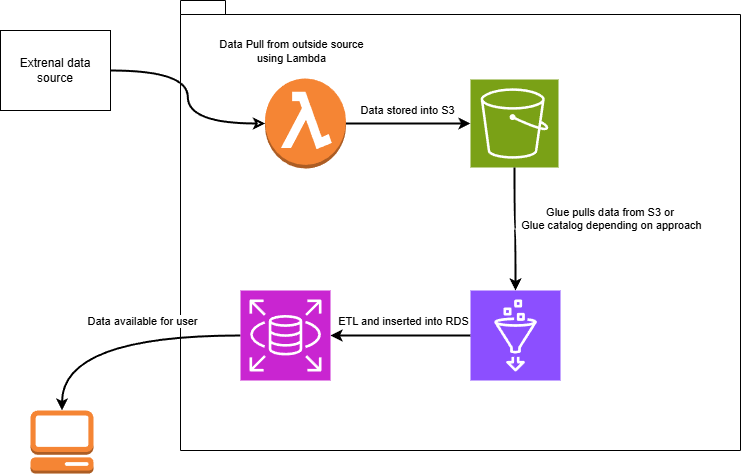

The diagram above was exported from draw.io. Its source (the exported page's mxGraphModel, read from the mxfile embedded in the PNG):
<mxGraphModel dx="1424" dy="825" grid="1" gridSize="10" guides="1" tooltips="1" connect="1" arrows="1" fold="1" page="1" pageScale="1" pageWidth="850" pageHeight="1100" math="0" shadow="0">
  <root>
    <mxCell id="0" />
    <mxCell id="1" parent="0" />
    <mxCell id="-xKUkUo4p5SaA92FqxE4-1" value="" style="shape=folder;fontStyle=1;spacingTop=10;tabWidth=40;tabHeight=14;tabPosition=left;html=1;whiteSpace=wrap;" vertex="1" parent="1">
      <mxGeometry x="230" y="140" width="560" height="450" as="geometry" />
    </mxCell>
    <mxCell id="-xKUkUo4p5SaA92FqxE4-5" value="" style="outlineConnect=0;dashed=0;verticalLabelPosition=bottom;verticalAlign=top;align=center;html=1;shape=mxgraph.aws3.management_console;fillColor=#F58534;gradientColor=none;" vertex="1" parent="1">
      <mxGeometry x="80" y="550" width="63" height="63" as="geometry" />
    </mxCell>
    <mxCell id="-xKUkUo4p5SaA92FqxE4-8" value="Extrenal data source" style="rounded=0;whiteSpace=wrap;html=1;" vertex="1" parent="1">
      <mxGeometry x="50" y="170" width="110" height="80" as="geometry" />
    </mxCell>
    <mxCell id="-xKUkUo4p5SaA92FqxE4-21" style="edgeStyle=orthogonalEdgeStyle;rounded=0;orthogonalLoop=1;jettySize=auto;html=1;exitX=0;exitY=0.5;exitDx=0;exitDy=0;exitPerimeter=0;strokeWidth=2;" edge="1" parent="1" source="-xKUkUo4p5SaA92FqxE4-9" target="-xKUkUo4p5SaA92FqxE4-12">
      <mxGeometry relative="1" as="geometry" />
    </mxCell>
    <mxCell id="-xKUkUo4p5SaA92FqxE4-22" value="ETL and inserted into RDS" style="edgeLabel;html=1;align=center;verticalAlign=middle;resizable=0;points=[];" vertex="1" connectable="0" parent="-xKUkUo4p5SaA92FqxE4-21">
      <mxGeometry x="0.2182" relative="1" as="geometry">
        <mxPoint x="17" y="-15" as="offset" />
      </mxGeometry>
    </mxCell>
    <mxCell id="-xKUkUo4p5SaA92FqxE4-9" value="" style="sketch=0;points=[[0,0,0],[0.25,0,0],[0.5,0,0],[0.75,0,0],[1,0,0],[0,1,0],[0.25,1,0],[0.5,1,0],[0.75,1,0],[1,1,0],[0,0.25,0],[0,0.5,0],[0,0.75,0],[1,0.25,0],[1,0.5,0],[1,0.75,0]];outlineConnect=0;fontColor=#232F3E;fillColor=#8C4FFF;strokeColor=#ffffff;dashed=0;verticalLabelPosition=bottom;verticalAlign=top;align=center;html=1;fontSize=12;fontStyle=0;aspect=fixed;shape=mxgraph.aws4.resourceIcon;resIcon=mxgraph.aws4.glue;" vertex="1" parent="1">
      <mxGeometry x="520" y="430" width="90" height="90" as="geometry" />
    </mxCell>
    <mxCell id="-xKUkUo4p5SaA92FqxE4-10" value="" style="sketch=0;points=[[0,0,0],[0.25,0,0],[0.5,0,0],[0.75,0,0],[1,0,0],[0,1,0],[0.25,1,0],[0.5,1,0],[0.75,1,0],[1,1,0],[0,0.25,0],[0,0.5,0],[0,0.75,0],[1,0.25,0],[1,0.5,0],[1,0.75,0]];outlineConnect=0;fontColor=#232F3E;fillColor=#7AA116;strokeColor=#ffffff;dashed=0;verticalLabelPosition=bottom;verticalAlign=top;align=center;html=1;fontSize=12;fontStyle=0;aspect=fixed;shape=mxgraph.aws4.resourceIcon;resIcon=mxgraph.aws4.s3;" vertex="1" parent="1">
      <mxGeometry x="520" y="219" width="88" height="88" as="geometry" />
    </mxCell>
    <mxCell id="-xKUkUo4p5SaA92FqxE4-13" style="edgeStyle=orthogonalEdgeStyle;rounded=0;orthogonalLoop=1;jettySize=auto;html=1;exitX=0;exitY=0.5;exitDx=0;exitDy=0;exitPerimeter=0;entryX=1;entryY=0.5;entryDx=0;entryDy=0;strokeWidth=2;curved=1;startArrow=classic;startFill=0;endArrow=none;" edge="1" parent="1" source="-xKUkUo4p5SaA92FqxE4-11" target="-xKUkUo4p5SaA92FqxE4-8">
      <mxGeometry relative="1" as="geometry" />
    </mxCell>
    <mxCell id="-xKUkUo4p5SaA92FqxE4-14" value="Data Pull from outside source&lt;div&gt;using Lambda&lt;/div&gt;" style="edgeLabel;html=1;align=center;verticalAlign=middle;resizable=0;points=[];" vertex="1" connectable="0" parent="-xKUkUo4p5SaA92FqxE4-13">
      <mxGeometry x="0.5181" y="-4" relative="1" as="geometry">
        <mxPoint x="131" y="-16" as="offset" />
      </mxGeometry>
    </mxCell>
    <mxCell id="-xKUkUo4p5SaA92FqxE4-11" value="" style="outlineConnect=0;dashed=0;verticalLabelPosition=bottom;verticalAlign=top;align=center;html=1;shape=mxgraph.aws3.lambda_function;fillColor=#F58534;gradientColor=none;" vertex="1" parent="1">
      <mxGeometry x="314.5" y="218" width="81" height="90" as="geometry" />
    </mxCell>
    <mxCell id="-xKUkUo4p5SaA92FqxE4-23" style="edgeStyle=orthogonalEdgeStyle;rounded=0;orthogonalLoop=1;jettySize=auto;html=1;exitX=0;exitY=0.5;exitDx=0;exitDy=0;exitPerimeter=0;strokeWidth=2;curved=1;" edge="1" parent="1" source="-xKUkUo4p5SaA92FqxE4-12" target="-xKUkUo4p5SaA92FqxE4-5">
      <mxGeometry relative="1" as="geometry" />
    </mxCell>
    <mxCell id="-xKUkUo4p5SaA92FqxE4-25" value="Data available for user" style="edgeLabel;html=1;align=center;verticalAlign=middle;resizable=0;points=[];" vertex="1" connectable="0" parent="-xKUkUo4p5SaA92FqxE4-23">
      <mxGeometry x="0.075" y="1" relative="1" as="geometry">
        <mxPoint x="37" y="-16" as="offset" />
      </mxGeometry>
    </mxCell>
    <mxCell id="-xKUkUo4p5SaA92FqxE4-12" value="" style="sketch=0;points=[[0,0,0],[0.25,0,0],[0.5,0,0],[0.75,0,0],[1,0,0],[0,1,0],[0.25,1,0],[0.5,1,0],[0.75,1,0],[1,1,0],[0,0.25,0],[0,0.5,0],[0,0.75,0],[1,0.25,0],[1,0.5,0],[1,0.75,0]];outlineConnect=0;fontColor=#232F3E;fillColor=#C925D1;strokeColor=#ffffff;dashed=0;verticalLabelPosition=bottom;verticalAlign=top;align=center;html=1;fontSize=12;fontStyle=0;aspect=fixed;shape=mxgraph.aws4.resourceIcon;resIcon=mxgraph.aws4.rds;" vertex="1" parent="1">
      <mxGeometry x="290" y="430" width="90" height="90" as="geometry" />
    </mxCell>
    <mxCell id="-xKUkUo4p5SaA92FqxE4-15" style="edgeStyle=orthogonalEdgeStyle;rounded=0;orthogonalLoop=1;jettySize=auto;html=1;exitX=1;exitY=0.5;exitDx=0;exitDy=0;exitPerimeter=0;entryX=0;entryY=0.5;entryDx=0;entryDy=0;entryPerimeter=0;strokeWidth=2;" edge="1" parent="1" source="-xKUkUo4p5SaA92FqxE4-11" target="-xKUkUo4p5SaA92FqxE4-10">
      <mxGeometry relative="1" as="geometry" />
    </mxCell>
    <mxCell id="-xKUkUo4p5SaA92FqxE4-16" value="Data stored into S3" style="edgeLabel;html=1;align=center;verticalAlign=middle;resizable=0;points=[];" vertex="1" connectable="0" parent="-xKUkUo4p5SaA92FqxE4-15">
      <mxGeometry x="0.3247" y="2" relative="1" as="geometry">
        <mxPoint x="-21" y="-12" as="offset" />
      </mxGeometry>
    </mxCell>
    <mxCell id="-xKUkUo4p5SaA92FqxE4-19" style="edgeStyle=orthogonalEdgeStyle;rounded=0;orthogonalLoop=1;jettySize=auto;html=1;exitX=0.5;exitY=1;exitDx=0;exitDy=0;exitPerimeter=0;entryX=0.5;entryY=0;entryDx=0;entryDy=0;entryPerimeter=0;strokeWidth=2;curved=1;" edge="1" parent="1" source="-xKUkUo4p5SaA92FqxE4-10" target="-xKUkUo4p5SaA92FqxE4-9">
      <mxGeometry relative="1" as="geometry" />
    </mxCell>
    <mxCell id="-xKUkUo4p5SaA92FqxE4-20" value="Glue pulls data from S3 or&amp;nbsp;&lt;div&gt;Glue catalog depending on approach&lt;div&gt;&lt;br&gt;&lt;/div&gt;&lt;/div&gt;" style="edgeLabel;html=1;align=center;verticalAlign=middle;resizable=0;points=[];" vertex="1" connectable="0" parent="-xKUkUo4p5SaA92FqxE4-19">
      <mxGeometry x="-0.0894" y="-1" relative="1" as="geometry">
        <mxPoint x="97" y="1" as="offset" />
      </mxGeometry>
    </mxCell>
  </root>
</mxGraphModel>